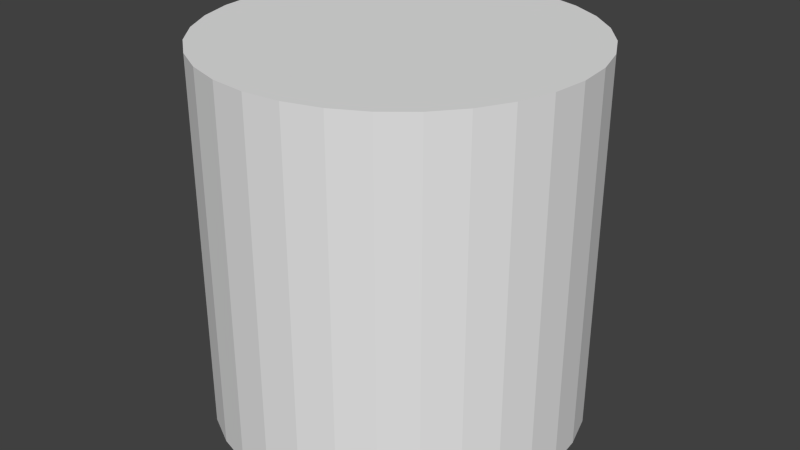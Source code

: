 # Source: Cylinder.blend  (saved by Blender 2.76.0; exported with 4.5.12 LTS)
import bpy
from mathutils import Matrix  # noqa: F401  (used for matrix-valued properties, if any)

bpy.ops.wm.read_factory_settings(use_empty=True)
scene = bpy.context.scene
scene.name = 'Scene'

# ---- collections
col_collection_1 = bpy.data.collections.new('Collection 1'); scene.collection.children.link(col_collection_1)

# ---- world
world_world = bpy.data.worlds.new('World'); scene.world = world_world
world_world.color = (0.05088, 0.05088, 0.05088)
world_world.use_sun_shadow = False
world_world.sun_shadow_jitter_overblur = 0.0
world_world.cycles.sampling_method = 'MANUAL'
world_world.cycles.sample_map_resolution = 256

# ---- meshes
me_cylinder = bpy.data.meshes.new('Cylinder')
me_cylinder.from_pydata([(0.0, 1.0, -1.0), (0.0, 1.0, 1.0), (0.1951, 0.9808, -1.0), (0.1951, 0.9808, 1.0), (0.3827, 0.9239, -1.0), (0.3827, 0.9239, 1.0), (0.5556, 0.8315, -1.0), (0.5556, 0.8315, 1.0), (0.7071, 0.7071, -1.0), (0.7071, 0.7071, 1.0), (0.8315, 0.5556, -1.0), (0.8315, 0.5556, 1.0), (0.9239, 0.3827, -1.0), (0.9239, 0.3827, 1.0), (0.9808, 0.1951, -1.0), (0.9808, 0.1951, 1.0), (1.0, 7.55e-08, -1.0), (1.0, 7.55e-08, 1.0), (0.9808, -0.1951, -1.0), (0.9808, -0.1951, 1.0), (0.9239, -0.3827, -1.0), (0.9239, -0.3827, 1.0), (0.8315, -0.5556, -1.0), (0.8315, -0.5556, 1.0), (0.7071, -0.7071, -1.0), (0.7071, -0.7071, 1.0), (0.5556, -0.8315, -1.0), (0.5556, -0.8315, 1.0), (0.3827, -0.9239, -1.0), (0.3827, -0.9239, 1.0), (0.1951, -0.9808, -1.0), (0.1951, -0.9808, 1.0), (-3.258e-07, -1.0, -1.0), (-3.258e-07, -1.0, 1.0), (-0.1951, -0.9808, -1.0), (-0.1951, -0.9808, 1.0), (-0.3827, -0.9239, -1.0), (-0.3827, -0.9239, 1.0), (-0.5556, -0.8315, -1.0), (-0.5556, -0.8315, 1.0), (-0.7071, -0.7071, -1.0), (-0.7071, -0.7071, 1.0), (-0.8315, -0.5556, -1.0), (-0.8315, -0.5556, 1.0), (-0.9239, -0.3827, -1.0), (-0.9239, -0.3827, 1.0), (-0.9808, -0.1951, -1.0), (-0.9808, -0.1951, 1.0), (-1.0, 9.656e-07, -1.0), (-1.0, 9.656e-07, 1.0), (-0.9808, 0.1951, -1.0), (-0.9808, 0.1951, 1.0), (-0.9239, 0.3827, -1.0), (-0.9239, 0.3827, 1.0), (-0.8315, 0.5556, -1.0), (-0.8315, 0.5556, 1.0), (-0.7071, 0.7071, -1.0), (-0.7071, 0.7071, 1.0), (-0.5556, 0.8315, -1.0), (-0.5556, 0.8315, 1.0), (-0.3827, 0.9239, -1.0), (-0.3827, 0.9239, 1.0), (-0.1951, 0.9808, -1.0), (-0.1951, 0.9808, 1.0)], [], [(0, 1, 3, 2), (2, 3, 5, 4), (4, 5, 7, 6), (6, 7, 9, 8), (8, 9, 11, 10), (10, 11, 13, 12), (12, 13, 15, 14), (14, 15, 17, 16), (16, 17, 19, 18), (18, 19, 21, 20), (20, 21, 23, 22), (22, 23, 25, 24), (24, 25, 27, 26), (26, 27, 29, 28), (28, 29, 31, 30), (30, 31, 33, 32), (32, 33, 35, 34), (34, 35, 37, 36), (36, 37, 39, 38), (38, 39, 41, 40), (40, 41, 43, 42), (42, 43, 45, 44), (44, 45, 47, 46), (46, 47, 49, 48), (48, 49, 51, 50), (50, 51, 53, 52), (52, 53, 55, 54), (54, 55, 57, 56), (56, 57, 59, 58), (58, 59, 61, 60), (3, 1, 63, 61, 59, 57, 55, 53, 51, 49, 47, 45, 43, 41, 39, 37, 35, 33, 31, 29, 27, 25, 23, 21, 19, 17, 15, 13, 11, 9, 7, 5), (62, 63, 1, 0), (60, 61, 63, 62), (0, 2, 4, 6, 8, 10, 12, 14, 16, 18, 20, 22, 24, 26, 28, 30, 32, 34, 36, 38, 40, 42, 44, 46, 48, 50, 52, 54, 56, 58, 60, 62)])
me_cylinder.use_remesh_preserve_volume = False
me_cylinder.use_remesh_preserve_attributes = False
me_cylinder.use_mirror_vertex_groups = False
me_cylinder.update()

# ---- objects
ob_cylinder = bpy.data.objects.new('Cylinder', me_cylinder)

# ---- transforms, parenting, visibility, modifiers, constraints
ob_cylinder.location = (1.0, -0.4893, 0.4602)
ob_cylinder.lineart.crease_threshold = 0.0

# ---- collection membership
col_collection_1.objects.link(ob_cylinder)

# ---- scene / render settings (as saved in the file)
scene.frame_start = 1; scene.frame_end = 250; scene.frame_set(1)
scene.render.engine = 'BLENDER_EEVEE_NEXT'
scene.render.resolution_percentage = 50
scene.render.dither_intensity = 0.0
scene.cycles.use_denoising = False
scene.cycles.samples = 10
scene.cycles.sampling_pattern = 'TABULATED_SOBOL'
scene.cycles.light_sampling_threshold = 0.0
scene.cycles.use_adaptive_sampling = False
scene.cycles.use_light_tree = False
scene.cycles.blur_glossy = 0.0
scene.cycles.pixel_filter_type = 'GAUSSIAN'
scene.cycles.sample_clamp_indirect = 0.0
scene.view_settings.view_transform = 'Standard'
bpy.context.view_layer.update()

# ---- added for rendering (the .blend has no active camera and no usable light): camera, sun
cam_auto = bpy.data.cameras.new('AutoCamera')
cam_auto.lens = 50.0
cam_auto.sensor_width = 36.0
cam_auto.clip_end = 1000.0
ob_auto_camera = bpy.data.objects.new('AutoCamera', cam_auto)
scene.collection.objects.link(ob_auto_camera)
ob_auto_camera.location = (4.20506, -4.33538, 3.02424)
ob_auto_camera.rotation_euler = (1.09748, -7.21219e-08, 0.694738)
scene.camera = ob_auto_camera
light_auto_sun = bpy.data.lights.new('AutoSun', 'SUN')
light_auto_sun.energy = 3.0
light_auto_sun.angle = 0.0523599
ob_auto_sun = bpy.data.objects.new('AutoSun', light_auto_sun)
scene.collection.objects.link(ob_auto_sun)
ob_auto_sun.rotation_euler = (0.872665, 0.174533, 0.523599)
bpy.context.view_layer.update()
